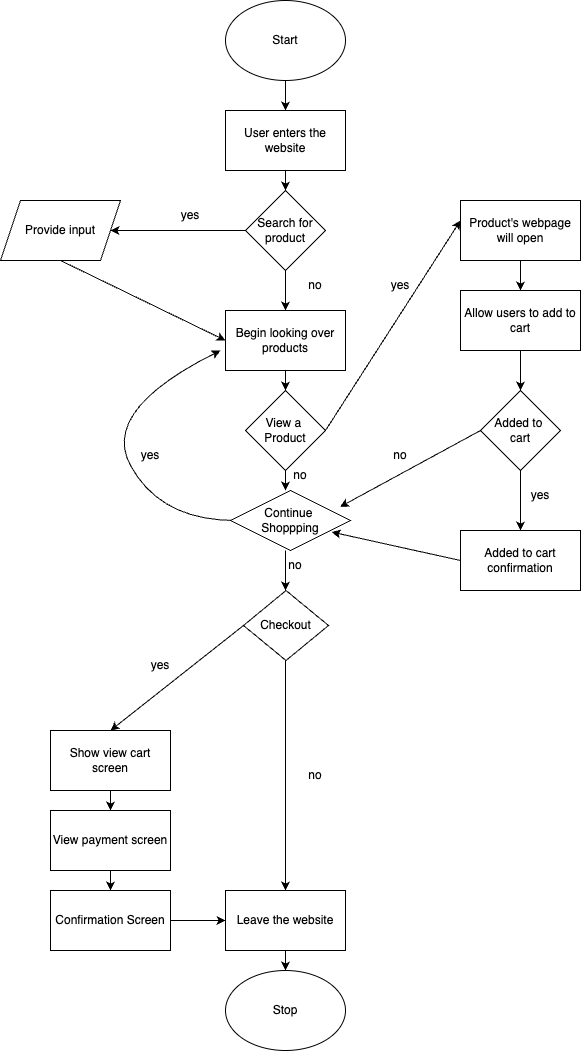

The diagram above was exported from draw.io. Its source (the exported page's mxGraphModel, read from the mxfile embedded in the PNG):
<mxGraphModel dx="585" dy="342" grid="1" gridSize="10" guides="1" tooltips="1" connect="1" arrows="1" fold="1" page="1" pageScale="1" pageWidth="850" pageHeight="1100" math="0" shadow="0">
  <root>
    <mxCell id="0" />
    <mxCell id="1" parent="0" />
    <mxCell id="2" value="Start" style="ellipse;whiteSpace=wrap;html=1;" vertex="1" parent="1">
      <mxGeometry x="365" y="40" width="120" height="80" as="geometry" />
    </mxCell>
    <mxCell id="3" value="User enters the website" style="rounded=0;whiteSpace=wrap;html=1;" vertex="1" parent="1">
      <mxGeometry x="365" y="150" width="120" height="60" as="geometry" />
    </mxCell>
    <mxCell id="4" value="" style="endArrow=classic;html=1;exitX=0.5;exitY=1;exitDx=0;exitDy=0;" edge="1" parent="1" source="2">
      <mxGeometry width="50" height="50" relative="1" as="geometry">
        <mxPoint x="545" y="210" as="sourcePoint" />
        <mxPoint x="425" y="150" as="targetPoint" />
      </mxGeometry>
    </mxCell>
    <mxCell id="5" value="Search for product" style="rhombus;whiteSpace=wrap;html=1;" vertex="1" parent="1">
      <mxGeometry x="385" y="230" width="80" height="80" as="geometry" />
    </mxCell>
    <mxCell id="6" value="" style="endArrow=classic;html=1;exitX=0.5;exitY=1;exitDx=0;exitDy=0;entryX=0.5;entryY=0;entryDx=0;entryDy=0;" edge="1" parent="1" source="3" target="5">
      <mxGeometry width="50" height="50" relative="1" as="geometry">
        <mxPoint x="370" y="250" as="sourcePoint" />
        <mxPoint x="420" y="200" as="targetPoint" />
      </mxGeometry>
    </mxCell>
    <mxCell id="7" value="Provide input" style="shape=parallelogram;perimeter=parallelogramPerimeter;whiteSpace=wrap;html=1;fixedSize=1;" vertex="1" parent="1">
      <mxGeometry x="140" y="240" width="120" height="60" as="geometry" />
    </mxCell>
    <mxCell id="8" value="" style="endArrow=classic;html=1;entryX=1;entryY=0.5;entryDx=0;entryDy=0;exitX=0;exitY=0.5;exitDx=0;exitDy=0;" edge="1" parent="1" source="5" target="7">
      <mxGeometry width="50" height="50" relative="1" as="geometry">
        <mxPoint x="380" y="270" as="sourcePoint" />
        <mxPoint x="420" y="200" as="targetPoint" />
      </mxGeometry>
    </mxCell>
    <mxCell id="9" value="yes" style="text;html=1;strokeColor=none;fillColor=none;align=center;verticalAlign=middle;whiteSpace=wrap;rounded=0;" vertex="1" parent="1">
      <mxGeometry x="300" y="240" width="60" height="30" as="geometry" />
    </mxCell>
    <mxCell id="10" value="Begin looking over products" style="rounded=0;whiteSpace=wrap;html=1;" vertex="1" parent="1">
      <mxGeometry x="365" y="350" width="120" height="60" as="geometry" />
    </mxCell>
    <mxCell id="11" value="" style="endArrow=classic;html=1;exitX=0.5;exitY=1;exitDx=0;exitDy=0;entryX=0.5;entryY=0;entryDx=0;entryDy=0;" edge="1" parent="1" source="5" target="10">
      <mxGeometry width="50" height="50" relative="1" as="geometry">
        <mxPoint x="370" y="340" as="sourcePoint" />
        <mxPoint x="420" y="290" as="targetPoint" />
      </mxGeometry>
    </mxCell>
    <mxCell id="12" value="no" style="text;html=1;strokeColor=none;fillColor=none;align=center;verticalAlign=middle;whiteSpace=wrap;rounded=0;" vertex="1" parent="1">
      <mxGeometry x="425" y="310" width="60" height="30" as="geometry" />
    </mxCell>
    <mxCell id="13" value="" style="endArrow=classic;html=1;exitX=0.5;exitY=1;exitDx=0;exitDy=0;entryX=0;entryY=0.5;entryDx=0;entryDy=0;" edge="1" parent="1" source="7" target="10">
      <mxGeometry width="50" height="50" relative="1" as="geometry">
        <mxPoint x="370" y="340" as="sourcePoint" />
        <mxPoint x="420" y="290" as="targetPoint" />
      </mxGeometry>
    </mxCell>
    <mxCell id="16" value="no" style="text;html=1;strokeColor=none;fillColor=none;align=center;verticalAlign=middle;whiteSpace=wrap;rounded=0;" vertex="1" parent="1">
      <mxGeometry x="405" y="590" width="60" height="30" as="geometry" />
    </mxCell>
    <mxCell id="18" value="" style="endArrow=classic;html=1;exitX=0.5;exitY=1;exitDx=0;exitDy=0;entryX=0.5;entryY=0;entryDx=0;entryDy=0;" edge="1" parent="1">
      <mxGeometry width="50" height="50" relative="1" as="geometry">
        <mxPoint x="425" y="590" as="sourcePoint" />
        <mxPoint x="425" y="630" as="targetPoint" />
      </mxGeometry>
    </mxCell>
    <mxCell id="22" value="no" style="text;html=1;strokeColor=none;fillColor=none;align=center;verticalAlign=middle;whiteSpace=wrap;rounded=0;" vertex="1" parent="1">
      <mxGeometry x="425" y="800" width="60" height="30" as="geometry" />
    </mxCell>
    <mxCell id="23" value="Leave the website" style="rounded=0;whiteSpace=wrap;html=1;" vertex="1" parent="1">
      <mxGeometry x="365" y="930" width="120" height="60" as="geometry" />
    </mxCell>
    <mxCell id="25" value="Stop" style="ellipse;whiteSpace=wrap;html=1;" vertex="1" parent="1">
      <mxGeometry x="365" y="1010" width="120" height="80" as="geometry" />
    </mxCell>
    <mxCell id="26" value="" style="endArrow=classic;html=1;exitX=0.5;exitY=1;exitDx=0;exitDy=0;entryX=0.5;entryY=0;entryDx=0;entryDy=0;" edge="1" parent="1" source="23" target="25">
      <mxGeometry width="50" height="50" relative="1" as="geometry">
        <mxPoint x="665" y="980" as="sourcePoint" />
        <mxPoint x="715" y="930" as="targetPoint" />
      </mxGeometry>
    </mxCell>
    <mxCell id="27" value="Show view cart screen" style="rounded=0;whiteSpace=wrap;html=1;" vertex="1" parent="1">
      <mxGeometry x="190" y="770" width="120" height="60" as="geometry" />
    </mxCell>
    <mxCell id="29" value="yes" style="text;html=1;strokeColor=none;fillColor=none;align=center;verticalAlign=middle;whiteSpace=wrap;rounded=0;" vertex="1" parent="1">
      <mxGeometry x="270" y="690" width="60" height="30" as="geometry" />
    </mxCell>
    <mxCell id="30" value="View payment screen" style="rounded=0;whiteSpace=wrap;html=1;" vertex="1" parent="1">
      <mxGeometry x="190" y="850" width="120" height="60" as="geometry" />
    </mxCell>
    <mxCell id="31" value="" style="endArrow=classic;html=1;exitX=0.5;exitY=1;exitDx=0;exitDy=0;entryX=0.5;entryY=0;entryDx=0;entryDy=0;" edge="1" parent="1" source="27" target="30">
      <mxGeometry width="50" height="50" relative="1" as="geometry">
        <mxPoint x="315" y="820" as="sourcePoint" />
        <mxPoint x="365" y="770" as="targetPoint" />
      </mxGeometry>
    </mxCell>
    <mxCell id="32" value="Confirmation Screen" style="rounded=0;whiteSpace=wrap;html=1;" vertex="1" parent="1">
      <mxGeometry x="190" y="930" width="120" height="60" as="geometry" />
    </mxCell>
    <mxCell id="33" value="" style="endArrow=classic;html=1;exitX=0.5;exitY=1;exitDx=0;exitDy=0;entryX=0.5;entryY=0;entryDx=0;entryDy=0;" edge="1" parent="1" source="30" target="32">
      <mxGeometry width="50" height="50" relative="1" as="geometry">
        <mxPoint x="315" y="980" as="sourcePoint" />
        <mxPoint x="365" y="930" as="targetPoint" />
      </mxGeometry>
    </mxCell>
    <mxCell id="39" value="" style="endArrow=classic;html=1;exitX=0;exitY=0.5;exitDx=0;exitDy=0;entryX=0.5;entryY=0;entryDx=0;entryDy=0;" edge="1" parent="1" source="67" target="27">
      <mxGeometry width="50" height="50" relative="1" as="geometry">
        <mxPoint x="395" y="689.9999999999998" as="sourcePoint" />
        <mxPoint x="600" y="820" as="targetPoint" />
      </mxGeometry>
    </mxCell>
    <mxCell id="40" value="" style="endArrow=classic;html=1;exitX=0.5;exitY=1;exitDx=0;exitDy=0;entryX=0.5;entryY=0;entryDx=0;entryDy=0;" edge="1" parent="1" target="23">
      <mxGeometry width="50" height="50" relative="1" as="geometry">
        <mxPoint x="425" y="689.9999999999998" as="sourcePoint" />
        <mxPoint x="600" y="820" as="targetPoint" />
      </mxGeometry>
    </mxCell>
    <mxCell id="42" value="" style="endArrow=classic;html=1;exitX=1;exitY=0.5;exitDx=0;exitDy=0;entryX=0;entryY=0.5;entryDx=0;entryDy=0;" edge="1" parent="1" source="32" target="23">
      <mxGeometry width="50" height="50" relative="1" as="geometry">
        <mxPoint x="550" y="870" as="sourcePoint" />
        <mxPoint x="600" y="820" as="targetPoint" />
      </mxGeometry>
    </mxCell>
    <mxCell id="44" value="" style="endArrow=classic;html=1;exitX=1;exitY=0.5;exitDx=0;exitDy=0;entryX=0.25;entryY=1;entryDx=0;entryDy=0;" edge="1" parent="1" source="49">
      <mxGeometry width="50" height="50" relative="1" as="geometry">
        <mxPoint x="560" y="410" as="sourcePoint" />
        <mxPoint x="600" y="260" as="targetPoint" />
      </mxGeometry>
    </mxCell>
    <mxCell id="45" value="yes" style="text;html=1;strokeColor=none;fillColor=none;align=center;verticalAlign=middle;whiteSpace=wrap;rounded=0;" vertex="1" parent="1">
      <mxGeometry x="510" y="310" width="60" height="30" as="geometry" />
    </mxCell>
    <mxCell id="49" value="View a&amp;nbsp;&lt;br&gt;Product" style="rhombus;whiteSpace=wrap;html=1;" vertex="1" parent="1">
      <mxGeometry x="385" y="430" width="80" height="80" as="geometry" />
    </mxCell>
    <mxCell id="50" value="" style="endArrow=classic;html=1;entryX=0.5;entryY=0;entryDx=0;entryDy=0;exitX=0.5;exitY=1;exitDx=0;exitDy=0;" edge="1" parent="1" source="10" target="49">
      <mxGeometry width="50" height="50" relative="1" as="geometry">
        <mxPoint x="430" y="410" as="sourcePoint" />
        <mxPoint x="480" y="360" as="targetPoint" />
      </mxGeometry>
    </mxCell>
    <mxCell id="51" value="Product's webpage will open" style="rounded=0;whiteSpace=wrap;html=1;" vertex="1" parent="1">
      <mxGeometry x="600" y="240" width="120" height="60" as="geometry" />
    </mxCell>
    <mxCell id="52" value="" style="endArrow=classic;html=1;exitX=0.5;exitY=1;exitDx=0;exitDy=0;entryX=0.5;entryY=0;entryDx=0;entryDy=0;" edge="1" parent="1" source="49">
      <mxGeometry width="50" height="50" relative="1" as="geometry">
        <mxPoint x="480" y="500" as="sourcePoint" />
        <mxPoint x="425" y="530" as="targetPoint" />
      </mxGeometry>
    </mxCell>
    <mxCell id="53" value="no" style="text;html=1;strokeColor=none;fillColor=none;align=center;verticalAlign=middle;whiteSpace=wrap;rounded=0;" vertex="1" parent="1">
      <mxGeometry x="410" y="500" width="60" height="30" as="geometry" />
    </mxCell>
    <mxCell id="54" value="Allow users to add to cart" style="rounded=0;whiteSpace=wrap;html=1;" vertex="1" parent="1">
      <mxGeometry x="600" y="330" width="120" height="60" as="geometry" />
    </mxCell>
    <mxCell id="55" value="" style="endArrow=classic;html=1;exitX=0.5;exitY=1;exitDx=0;exitDy=0;" edge="1" parent="1" source="51" target="54">
      <mxGeometry width="50" height="50" relative="1" as="geometry">
        <mxPoint x="480" y="410" as="sourcePoint" />
        <mxPoint x="530" y="360" as="targetPoint" />
      </mxGeometry>
    </mxCell>
    <mxCell id="56" value="Added to&amp;nbsp;&lt;br&gt;cart" style="rhombus;whiteSpace=wrap;html=1;" vertex="1" parent="1">
      <mxGeometry x="620" y="430" width="80" height="80" as="geometry" />
    </mxCell>
    <mxCell id="57" value="" style="endArrow=classic;html=1;exitX=0.5;exitY=1;exitDx=0;exitDy=0;entryX=0.5;entryY=0;entryDx=0;entryDy=0;" edge="1" parent="1" source="54" target="56">
      <mxGeometry width="50" height="50" relative="1" as="geometry">
        <mxPoint x="480" y="520" as="sourcePoint" />
        <mxPoint x="530" y="470" as="targetPoint" />
      </mxGeometry>
    </mxCell>
    <mxCell id="58" value="" style="endArrow=classic;html=1;exitX=0;exitY=0.5;exitDx=0;exitDy=0;entryX=1;entryY=0.25;entryDx=0;entryDy=0;" edge="1" parent="1" source="56">
      <mxGeometry width="50" height="50" relative="1" as="geometry">
        <mxPoint x="480" y="520" as="sourcePoint" />
        <mxPoint x="479.5454545454545" y="546.3636363636363" as="targetPoint" />
      </mxGeometry>
    </mxCell>
    <mxCell id="59" value="no" style="text;html=1;strokeColor=none;fillColor=none;align=center;verticalAlign=middle;whiteSpace=wrap;rounded=0;" vertex="1" parent="1">
      <mxGeometry x="510" y="480" width="60" height="30" as="geometry" />
    </mxCell>
    <mxCell id="60" value="Added to cart confirmation" style="rounded=0;whiteSpace=wrap;html=1;" vertex="1" parent="1">
      <mxGeometry x="600" y="570" width="120" height="60" as="geometry" />
    </mxCell>
    <mxCell id="61" value="" style="endArrow=classic;html=1;exitX=0.5;exitY=1;exitDx=0;exitDy=0;entryX=0.5;entryY=0;entryDx=0;entryDy=0;" edge="1" parent="1" source="56" target="60">
      <mxGeometry width="50" height="50" relative="1" as="geometry">
        <mxPoint x="500" y="480" as="sourcePoint" />
        <mxPoint x="550" y="430" as="targetPoint" />
      </mxGeometry>
    </mxCell>
    <mxCell id="62" value="yes" style="text;html=1;strokeColor=none;fillColor=none;align=center;verticalAlign=middle;whiteSpace=wrap;rounded=0;" vertex="1" parent="1">
      <mxGeometry x="650" y="520" width="60" height="30" as="geometry" />
    </mxCell>
    <mxCell id="63" value="" style="endArrow=classic;html=1;exitX=0;exitY=0.5;exitDx=0;exitDy=0;entryX=1;entryY=0.75;entryDx=0;entryDy=0;" edge="1" parent="1" source="60">
      <mxGeometry width="50" height="50" relative="1" as="geometry">
        <mxPoint x="500" y="480" as="sourcePoint" />
        <mxPoint x="471.1538461538462" y="571.5384615384617" as="targetPoint" />
      </mxGeometry>
    </mxCell>
    <mxCell id="64" value="" style="curved=1;endArrow=classic;html=1;exitX=0;exitY=0.5;exitDx=0;exitDy=0;" edge="1" parent="1">
      <mxGeometry width="50" height="50" relative="1" as="geometry">
        <mxPoint x="375" y="560" as="sourcePoint" />
        <mxPoint x="360" y="390" as="targetPoint" />
        <Array as="points">
          <mxPoint x="300" y="560" />
          <mxPoint x="240" y="450" />
        </Array>
      </mxGeometry>
    </mxCell>
    <mxCell id="65" value="yes" style="text;html=1;strokeColor=none;fillColor=none;align=center;verticalAlign=middle;whiteSpace=wrap;rounded=0;" vertex="1" parent="1">
      <mxGeometry x="260" y="480" width="60" height="30" as="geometry" />
    </mxCell>
    <mxCell id="66" value="Continue&amp;nbsp;&lt;br&gt;Shoppping" style="rhombus;whiteSpace=wrap;html=1;" vertex="1" parent="1">
      <mxGeometry x="370" y="530" width="120" height="60" as="geometry" />
    </mxCell>
    <mxCell id="67" value="Checkout" style="rhombus;whiteSpace=wrap;html=1;" vertex="1" parent="1">
      <mxGeometry x="383" y="630" width="85" height="70" as="geometry" />
    </mxCell>
  </root>
</mxGraphModel>